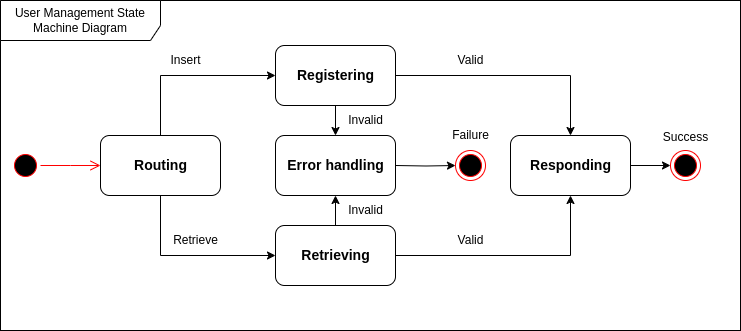

The diagram above was exported from draw.io. Its source (the exported page's mxGraphModel, read from the mxfile embedded in the PNG):
<mxGraphModel dx="1674" dy="764" grid="1" gridSize="10" guides="1" tooltips="1" connect="1" arrows="1" fold="1" page="1" pageScale="1" pageWidth="850" pageHeight="1100" math="0" shadow="0">
  <root>
    <mxCell id="0" />
    <mxCell id="1" parent="0" />
    <mxCell id="44I57H7ZCh4htXtJdPf9-33" value="" style="rounded=0;whiteSpace=wrap;html=1;" parent="1" vertex="1">
      <mxGeometry width="740" height="330" as="geometry" />
    </mxCell>
    <mxCell id="44I57H7ZCh4htXtJdPf9-1" style="edgeStyle=orthogonalEdgeStyle;rounded=0;orthogonalLoop=1;jettySize=auto;html=1;exitX=0.5;exitY=1;exitDx=0;exitDy=0;entryX=0;entryY=0.5;entryDx=0;entryDy=0;" parent="1" source="44I57H7ZCh4htXtJdPf9-3" target="44I57H7ZCh4htXtJdPf9-11" edge="1">
      <mxGeometry relative="1" as="geometry" />
    </mxCell>
    <mxCell id="44I57H7ZCh4htXtJdPf9-2" style="edgeStyle=orthogonalEdgeStyle;rounded=0;orthogonalLoop=1;jettySize=auto;html=1;exitX=0.5;exitY=0;exitDx=0;exitDy=0;entryX=0;entryY=0.5;entryDx=0;entryDy=0;" parent="1" source="44I57H7ZCh4htXtJdPf9-3" target="44I57H7ZCh4htXtJdPf9-7" edge="1">
      <mxGeometry relative="1" as="geometry" />
    </mxCell>
    <mxCell id="44I57H7ZCh4htXtJdPf9-3" value="" style="rounded=1;whiteSpace=wrap;html=1;" parent="1" vertex="1">
      <mxGeometry x="100" y="135" width="120" height="60" as="geometry" />
    </mxCell>
    <mxCell id="44I57H7ZCh4htXtJdPf9-4" value="&lt;font style=&quot;font-size: 14px;&quot;&gt;Routing&lt;/font&gt;" style="text;align=center;fontStyle=1;verticalAlign=middle;spacingLeft=3;spacingRight=3;strokeColor=none;rotatable=0;points=[[0,0.5],[1,0.5]];portConstraint=eastwest;html=1;" parent="1" vertex="1">
      <mxGeometry x="120" y="152" width="80" height="26" as="geometry" />
    </mxCell>
    <mxCell id="44I57H7ZCh4htXtJdPf9-5" style="edgeStyle=orthogonalEdgeStyle;rounded=0;orthogonalLoop=1;jettySize=auto;html=1;exitX=1;exitY=0.5;exitDx=0;exitDy=0;" parent="1" source="44I57H7ZCh4htXtJdPf9-7" target="44I57H7ZCh4htXtJdPf9-14" edge="1">
      <mxGeometry relative="1" as="geometry" />
    </mxCell>
    <mxCell id="44I57H7ZCh4htXtJdPf9-6" style="edgeStyle=orthogonalEdgeStyle;rounded=0;orthogonalLoop=1;jettySize=auto;html=1;exitX=0.5;exitY=1;exitDx=0;exitDy=0;entryX=0.5;entryY=0;entryDx=0;entryDy=0;" parent="1" source="44I57H7ZCh4htXtJdPf9-7" target="44I57H7ZCh4htXtJdPf9-21" edge="1">
      <mxGeometry relative="1" as="geometry" />
    </mxCell>
    <mxCell id="44I57H7ZCh4htXtJdPf9-7" value="" style="rounded=1;whiteSpace=wrap;html=1;" parent="1" vertex="1">
      <mxGeometry x="275" y="45" width="120" height="60" as="geometry" />
    </mxCell>
    <mxCell id="44I57H7ZCh4htXtJdPf9-8" value="&lt;span style=&quot;font-size: 14px;&quot;&gt;Registering&lt;/span&gt;" style="text;align=center;fontStyle=1;verticalAlign=middle;spacingLeft=3;spacingRight=3;strokeColor=none;rotatable=0;points=[[0,0.5],[1,0.5]];portConstraint=eastwest;html=1;" parent="1" vertex="1">
      <mxGeometry x="295" y="62" width="80" height="26" as="geometry" />
    </mxCell>
    <mxCell id="44I57H7ZCh4htXtJdPf9-9" style="edgeStyle=orthogonalEdgeStyle;rounded=0;orthogonalLoop=1;jettySize=auto;html=1;exitX=1;exitY=0.5;exitDx=0;exitDy=0;entryX=0.5;entryY=1;entryDx=0;entryDy=0;" parent="1" source="44I57H7ZCh4htXtJdPf9-11" target="44I57H7ZCh4htXtJdPf9-14" edge="1">
      <mxGeometry relative="1" as="geometry" />
    </mxCell>
    <mxCell id="44I57H7ZCh4htXtJdPf9-10" style="edgeStyle=orthogonalEdgeStyle;rounded=0;orthogonalLoop=1;jettySize=auto;html=1;exitX=0.5;exitY=0;exitDx=0;exitDy=0;entryX=0.5;entryY=1;entryDx=0;entryDy=0;" parent="1" source="44I57H7ZCh4htXtJdPf9-11" target="44I57H7ZCh4htXtJdPf9-21" edge="1">
      <mxGeometry relative="1" as="geometry" />
    </mxCell>
    <mxCell id="44I57H7ZCh4htXtJdPf9-11" value="" style="rounded=1;whiteSpace=wrap;html=1;" parent="1" vertex="1">
      <mxGeometry x="275" y="225" width="120" height="60" as="geometry" />
    </mxCell>
    <mxCell id="44I57H7ZCh4htXtJdPf9-12" value="&lt;font style=&quot;font-size: 14px;&quot;&gt;Retrieving&lt;/font&gt;" style="text;align=center;fontStyle=1;verticalAlign=middle;spacingLeft=3;spacingRight=3;strokeColor=none;rotatable=0;points=[[0,0.5],[1,0.5]];portConstraint=eastwest;html=1;" parent="1" vertex="1">
      <mxGeometry x="295" y="242" width="80" height="26" as="geometry" />
    </mxCell>
    <mxCell id="44I57H7ZCh4htXtJdPf9-13" style="edgeStyle=orthogonalEdgeStyle;rounded=0;orthogonalLoop=1;jettySize=auto;html=1;exitX=1;exitY=0.5;exitDx=0;exitDy=0;entryX=0;entryY=0.5;entryDx=0;entryDy=0;" parent="1" source="44I57H7ZCh4htXtJdPf9-14" target="44I57H7ZCh4htXtJdPf9-16" edge="1">
      <mxGeometry relative="1" as="geometry" />
    </mxCell>
    <mxCell id="44I57H7ZCh4htXtJdPf9-14" value="" style="rounded=1;whiteSpace=wrap;html=1;" parent="1" vertex="1">
      <mxGeometry x="510" y="135" width="120" height="60" as="geometry" />
    </mxCell>
    <mxCell id="44I57H7ZCh4htXtJdPf9-15" value="&lt;span style=&quot;font-size: 14px;&quot;&gt;Responding&lt;/span&gt;" style="text;align=center;fontStyle=1;verticalAlign=middle;spacingLeft=3;spacingRight=3;strokeColor=none;rotatable=0;points=[[0,0.5],[1,0.5]];portConstraint=eastwest;html=1;" parent="1" vertex="1">
      <mxGeometry x="530" y="152" width="80" height="26" as="geometry" />
    </mxCell>
    <mxCell id="44I57H7ZCh4htXtJdPf9-16" value="" style="ellipse;html=1;shape=endState;fillColor=#000000;strokeColor=#ff0000;" parent="1" vertex="1">
      <mxGeometry x="670" y="150" width="30" height="30" as="geometry" />
    </mxCell>
    <mxCell id="44I57H7ZCh4htXtJdPf9-17" value="Insert" style="text;html=1;align=center;verticalAlign=middle;resizable=0;points=[];autosize=1;strokeColor=none;fillColor=none;" parent="1" vertex="1">
      <mxGeometry x="160" y="45" width="50" height="30" as="geometry" />
    </mxCell>
    <mxCell id="44I57H7ZCh4htXtJdPf9-18" value="Retrieve" style="text;html=1;align=center;verticalAlign=middle;resizable=0;points=[];autosize=1;strokeColor=none;fillColor=none;" parent="1" vertex="1">
      <mxGeometry x="160" y="225" width="70" height="30" as="geometry" />
    </mxCell>
    <mxCell id="44I57H7ZCh4htXtJdPf9-19" value="Valid" style="text;html=1;align=center;verticalAlign=middle;resizable=0;points=[];autosize=1;strokeColor=none;fillColor=none;" parent="1" vertex="1">
      <mxGeometry x="445" y="45" width="50" height="30" as="geometry" />
    </mxCell>
    <mxCell id="44I57H7ZCh4htXtJdPf9-20" value="Invalid" style="text;html=1;align=center;verticalAlign=middle;resizable=0;points=[];autosize=1;strokeColor=none;fillColor=none;" parent="1" vertex="1">
      <mxGeometry x="335" y="105" width="60" height="30" as="geometry" />
    </mxCell>
    <mxCell id="44I57H7ZCh4htXtJdPf9-21" value="" style="rounded=1;whiteSpace=wrap;html=1;" parent="1" vertex="1">
      <mxGeometry x="275" y="135" width="120" height="60" as="geometry" />
    </mxCell>
    <mxCell id="44I57H7ZCh4htXtJdPf9-22" value="&lt;span style=&quot;font-size: 14px;&quot;&gt;Error handling&lt;/span&gt;" style="text;align=center;fontStyle=1;verticalAlign=middle;spacingLeft=3;spacingRight=3;strokeColor=none;rotatable=0;points=[[0,0.5],[1,0.5]];portConstraint=eastwest;html=1;" parent="1" vertex="1">
      <mxGeometry x="295" y="152" width="80" height="26" as="geometry" />
    </mxCell>
    <mxCell id="44I57H7ZCh4htXtJdPf9-23" value="Invalid" style="text;html=1;align=center;verticalAlign=middle;resizable=0;points=[];autosize=1;strokeColor=none;fillColor=none;" parent="1" vertex="1">
      <mxGeometry x="335" y="195" width="60" height="30" as="geometry" />
    </mxCell>
    <mxCell id="44I57H7ZCh4htXtJdPf9-24" style="edgeStyle=orthogonalEdgeStyle;rounded=0;orthogonalLoop=1;jettySize=auto;html=1;exitX=1;exitY=0.5;exitDx=0;exitDy=0;entryX=0;entryY=0.5;entryDx=0;entryDy=0;" parent="1" target="44I57H7ZCh4htXtJdPf9-25" edge="1">
      <mxGeometry relative="1" as="geometry">
        <mxPoint x="395" y="165" as="sourcePoint" />
      </mxGeometry>
    </mxCell>
    <mxCell id="44I57H7ZCh4htXtJdPf9-25" value="" style="ellipse;html=1;shape=endState;fillColor=#000000;strokeColor=#ff0000;" parent="1" vertex="1">
      <mxGeometry x="455" y="150" width="30" height="30" as="geometry" />
    </mxCell>
    <mxCell id="44I57H7ZCh4htXtJdPf9-26" value="Valid" style="text;html=1;align=center;verticalAlign=middle;resizable=0;points=[];autosize=1;strokeColor=none;fillColor=none;" parent="1" vertex="1">
      <mxGeometry x="445" y="225" width="50" height="30" as="geometry" />
    </mxCell>
    <mxCell id="44I57H7ZCh4htXtJdPf9-27" value="Success" style="text;html=1;align=center;verticalAlign=middle;resizable=0;points=[];autosize=1;strokeColor=none;fillColor=none;" parent="1" vertex="1">
      <mxGeometry x="650" y="122" width="70" height="30" as="geometry" />
    </mxCell>
    <mxCell id="44I57H7ZCh4htXtJdPf9-28" value="Failure" style="text;html=1;align=center;verticalAlign=middle;resizable=0;points=[];autosize=1;strokeColor=none;fillColor=none;" parent="1" vertex="1">
      <mxGeometry x="440" y="120" width="60" height="30" as="geometry" />
    </mxCell>
    <mxCell id="44I57H7ZCh4htXtJdPf9-29" value="" style="ellipse;html=1;shape=startState;fillColor=#000000;strokeColor=#ff0000;" parent="1" vertex="1">
      <mxGeometry x="10" y="150" width="30" height="30" as="geometry" />
    </mxCell>
    <mxCell id="44I57H7ZCh4htXtJdPf9-30" value="" style="edgeStyle=orthogonalEdgeStyle;html=1;verticalAlign=bottom;endArrow=open;endSize=8;strokeColor=#ff0000;rounded=0;entryX=0;entryY=0.5;entryDx=0;entryDy=0;" parent="1" source="44I57H7ZCh4htXtJdPf9-29" edge="1">
      <mxGeometry relative="1" as="geometry">
        <mxPoint x="100" y="165" as="targetPoint" />
      </mxGeometry>
    </mxCell>
    <mxCell id="44I57H7ZCh4htXtJdPf9-32" value="User Management State Machine Diagram" style="shape=umlFrame;whiteSpace=wrap;html=1;pointerEvents=0;width=160;height=40;" parent="1" vertex="1">
      <mxGeometry width="740" height="330" as="geometry" />
    </mxCell>
  </root>
</mxGraphModel>